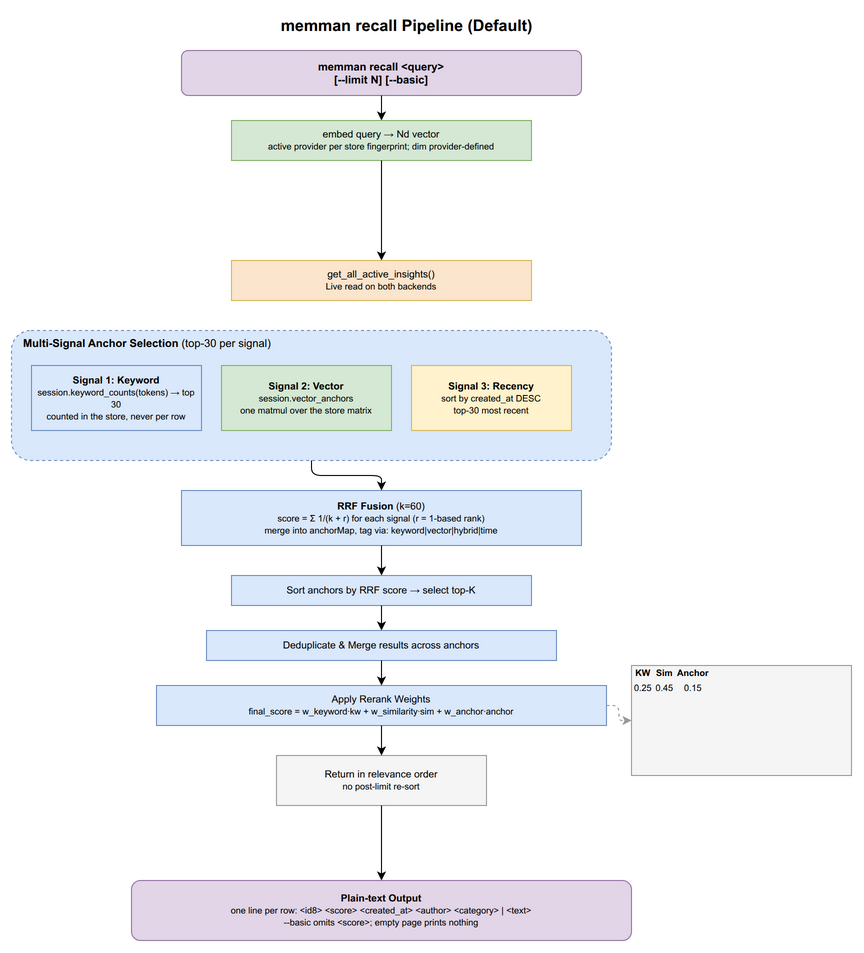

The diagram above was exported from draw.io. Its source (the exported page's mxGraphModel, read from the mxfile embedded in the PNG):
<mxGraphModel dx="1422" dy="1400" grid="1" gridSize="10" guides="1" tooltips="1" connect="1" arrows="1" fold="1" page="1" pageScale="1" pageWidth="1100" pageHeight="1600" math="0" shadow="0">
  <root>
    <mxCell id="0" />
    <mxCell id="1" parent="0" />
    <mxCell id="s_title" value="&lt;b&gt;memman recall Pipeline (Default)&lt;/b&gt;" style="text;html=1;align=center;verticalAlign=middle;fontSize=16;strokeColor=none;fillColor=none;" vertex="1" parent="1">
      <mxGeometry x="300" y="10" width="350" height="30" as="geometry" />
    </mxCell>
    <mxCell id="s_start" value="memman recall &amp;lt;query&amp;gt;&lt;br&gt;[--limit N] [--basic]" style="rounded=1;whiteSpace=wrap;html=1;fillColor=#e1d5e7;strokeColor=#9673a6;fontSize=11;fontStyle=1;" vertex="1" parent="1">
      <mxGeometry x="250" y="50" width="400" height="45" as="geometry" />
    </mxCell>
    <mxCell id="s_emb" value="embed query → Nd vector&lt;br&gt;&lt;font style=&quot;font-size:9px&quot;&gt;active provider per store fingerprint; dim provider-defined&lt;/font&gt;" style="rounded=0;whiteSpace=wrap;html=1;fillColor=#d5e8d4;strokeColor=#82b366;fontSize=10;" vertex="1" parent="1">
      <mxGeometry x="300" y="120" width="300" height="40" as="geometry" />
    </mxCell>
    <mxCell id="s_e1" style="edgeStyle=orthogonalEdgeStyle;rounded=1;" edge="1" parent="1" source="s_start" target="s_emb">
      <mxGeometry relative="1" as="geometry" />
    </mxCell>
    <mxCell id="s_e2" style="edgeStyle=orthogonalEdgeStyle;rounded=1;" edge="1" parent="1" source="s_emb" target="s_getall">
      <mxGeometry relative="1" as="geometry" />
    </mxCell>
    <mxCell id="s_getall" value="get_all_active_insights()&lt;br&gt;&lt;font style=&quot;font-size:9px&quot;&gt;Live read on both backends&lt;/font&gt;" style="rounded=0;whiteSpace=wrap;html=1;fillColor=#fce5cd;strokeColor=#d6b656;fontSize=10;" vertex="1" parent="1">
      <mxGeometry x="300" y="260" width="300" height="40" as="geometry" />
    </mxCell>
    <mxCell id="s_anchor_box" value="&lt;b&gt;Multi-Signal Anchor Selection&lt;/b&gt;  (top-30 per signal)" style="rounded=1;whiteSpace=wrap;html=1;fillColor=#dae8fc;strokeColor=#6c8ebf;verticalAlign=top;fontSize=11;align=left;spacingLeft=10;dashed=1;" vertex="1" parent="1">
      <mxGeometry x="80" y="330" width="600" height="130" as="geometry" />
    </mxCell>
    <mxCell id="s_sig1" value="&lt;b&gt;Signal 1: Keyword&lt;/b&gt;&lt;br&gt;&lt;font style=&quot;font-size:9px&quot;&gt;session.keyword_counts(tokens) &amp;rarr; top 30&lt;br&gt;counted in the store, never per row&lt;/font&gt;" style="rounded=0;whiteSpace=wrap;html=1;fillColor=#dae8fc;strokeColor=#6c8ebf;fontSize=10;" vertex="1" parent="1">
      <mxGeometry x="100" y="365" width="170" height="65" as="geometry" />
    </mxCell>
    <mxCell id="s_sig2" value="&lt;b&gt;Signal 2: Vector&lt;/b&gt;&lt;br&gt;&lt;font style=&quot;font-size:9px&quot;&gt;session.vector_anchors&lt;br&gt;one matmul over the store matrix&lt;/font&gt;" style="rounded=0;whiteSpace=wrap;html=1;fillColor=#d5e8d4;strokeColor=#82b366;fontSize=10;" vertex="1" parent="1">
      <mxGeometry x="290" y="365" width="170" height="65" as="geometry" />
    </mxCell>
    <mxCell id="s_sig3" value="&lt;b&gt;Signal 3: Recency&lt;/b&gt;&lt;br&gt;&lt;font style=&quot;font-size:9px&quot;&gt;sort by created_at DESC&lt;br&gt;top-30 most recent&lt;/font&gt;" style="rounded=0;whiteSpace=wrap;html=1;fillColor=#fff2cc;strokeColor=#d6b656;fontSize=10;" vertex="1" parent="1">
      <mxGeometry x="480" y="365" width="160" height="65" as="geometry" />
    </mxCell>
    <mxCell id="s_rrf" value="&lt;b&gt;RRF Fusion&lt;/b&gt; (k=60)&lt;br&gt;&lt;font style=&quot;font-size:9px&quot;&gt;score = Σ 1/(k + r)  for each signal (r = 1-based rank)&lt;br&gt;merge into anchorMap, tag via: keyword|vector|hybrid|time&lt;/font&gt;" style="rounded=0;whiteSpace=wrap;html=1;fillColor=#dae8fc;strokeColor=#6c8ebf;fontSize=10;" vertex="1" parent="1">
      <mxGeometry x="250" y="490" width="400" height="55" as="geometry" />
    </mxCell>
    <mxCell id="s_e4" style="edgeStyle=orthogonalEdgeStyle;rounded=1;" edge="1" parent="1" source="s_anchor_box" target="s_rrf">
      <mxGeometry relative="1" as="geometry" />
    </mxCell>
    <mxCell id="s_topk" value="Sort anchors by RRF score → select top-K" style="rounded=0;whiteSpace=wrap;html=1;fillColor=#dae8fc;strokeColor=#6c8ebf;fontSize=10;" vertex="1" parent="1">
      <mxGeometry x="300" y="575" width="300" height="30" as="geometry" />
    </mxCell>
    <mxCell id="s_e5" style="edgeStyle=orthogonalEdgeStyle;rounded=1;" edge="1" parent="1" source="s_rrf" target="s_topk">
      <mxGeometry relative="1" as="geometry" />
    </mxCell>
    <mxCell id="s_e6" style="edgeStyle=orthogonalEdgeStyle;rounded=1;" edge="1" parent="1" source="s_topk" target="s_dedup">
      <mxGeometry relative="1" as="geometry" />
    </mxCell>
    <mxCell id="s_dedup" value="Deduplicate &amp; Merge results across anchors" style="rounded=0;whiteSpace=wrap;html=1;fillColor=#dae8fc;strokeColor=#6c8ebf;fontSize=10;" vertex="1" parent="1">
      <mxGeometry x="275" y="630" width="350" height="30" as="geometry" />
    </mxCell>
    <mxCell id="s_weights" value="Apply Rerank Weights&lt;br&gt;&lt;font style=&quot;font-size:9px&quot;&gt;final_score = w_keyword·kw + w_similarity·sim + w_anchor·anchor&lt;/font&gt;" style="rounded=0;whiteSpace=wrap;html=1;fillColor=#dae8fc;strokeColor=#6c8ebf;fontSize=10;" vertex="1" parent="1">
      <mxGeometry x="225" y="685" width="450" height="40" as="geometry" />
    </mxCell>
    <mxCell id="s_e7" style="edgeStyle=orthogonalEdgeStyle;rounded=1;" edge="1" parent="1" source="s_dedup" target="s_weights">
      <mxGeometry relative="1" as="geometry" />
    </mxCell>
    <mxCell id="s_wtable" value="&lt;table style=&quot;font-size:9px;&quot;&gt;&lt;tr&gt;&lt;th&gt;KW&lt;/th&gt;&lt;th&gt;Sim&lt;/th&gt;&lt;th&gt;Anchor&lt;/th&gt;&lt;/tr&gt;&lt;tr&gt;&lt;td&gt;0.25&lt;/td&gt;&lt;td&gt;0.45&lt;/td&gt;&lt;td&gt;0.15&lt;/td&gt;&lt;/tr&gt;&lt;/table&gt;" style="rounded=0;whiteSpace=wrap;html=1;fillColor=#f5f5f5;strokeColor=#999999;overflow=fill;" vertex="1" parent="1">
      <mxGeometry x="700" y="665" width="220" height="110" as="geometry" />
    </mxCell>
    <mxCell id="s_ew" style="edgeStyle=orthogonalEdgeStyle;rounded=1;dashed=1;strokeColor=#999999;" edge="1" parent="1" source="s_weights" target="s_wtable">
      <mxGeometry relative="1" as="geometry" />
    </mxCell>
    <mxCell id="s_skip" value="Return in relevance order&lt;br&gt;&lt;font style=&quot;font-size:9px&quot;&gt;no post-limit re-sort&lt;/font&gt;" style="rounded=0;whiteSpace=wrap;html=1;fillColor=#f5f5f5;strokeColor=#999999;fontSize=10;" vertex="1" parent="1">
      <mxGeometry x="345" y="755" width="210" height="50" as="geometry" />
    </mxCell>
    <mxCell id="s_out" value="&lt;b&gt;Plain-text Output&lt;/b&gt;&lt;br&gt;&lt;font style=&quot;font-size:9px&quot;&gt;one line per row: &amp;lt;id8&amp;gt; &amp;lt;score&amp;gt; &amp;lt;created_at&amp;gt; &amp;lt;author&amp;gt; &amp;lt;category&amp;gt; | &amp;lt;text&amp;gt;&lt;br&gt;--basic omits &amp;lt;score&amp;gt;; empty page prints nothing&lt;/font&gt;" style="rounded=1;whiteSpace=wrap;html=1;fillColor=#e1d5e7;strokeColor=#9673a6;fontSize=10;" vertex="1" parent="1">
      <mxGeometry x="200" y="880" width="500" height="60" as="geometry" />
    </mxCell>
    <mxCell id="s_e8" style="edgeStyle=orthogonalEdgeStyle;rounded=1;" edge="1" parent="1" source="s_weights" target="s_skip">
      <mxGeometry relative="1" as="geometry" />
    </mxCell>
    <mxCell id="s_e9b" style="edgeStyle=orthogonalEdgeStyle;rounded=1;" edge="1" parent="1" source="s_skip" target="s_out">
      <mxGeometry relative="1" as="geometry" />
    </mxCell>
  </root>
</mxGraphModel>